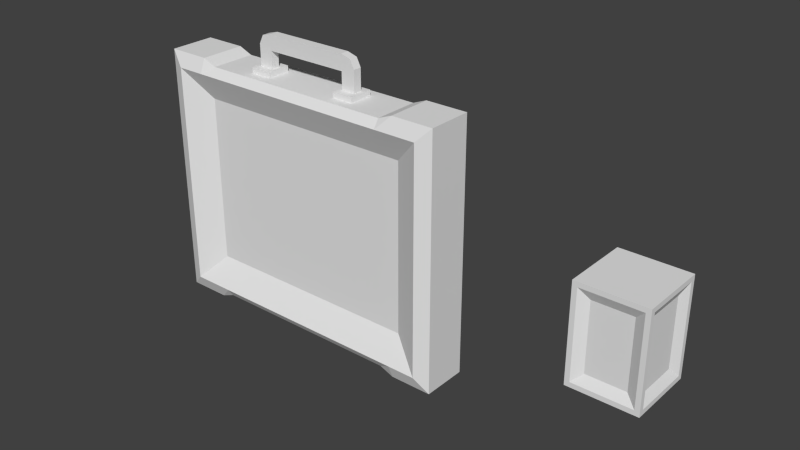 # Source: upgrade_pickups.blend  (saved by Blender 2.67.0; exported with 4.5.12 LTS)
import bpy
from mathutils import Matrix  # noqa: F401  (used for matrix-valued properties, if any)

bpy.ops.wm.read_factory_settings(use_empty=True)
scene = bpy.context.scene
scene.name = 'Scene'

# ---- collections
col_collection_1 = bpy.data.collections.new('Collection 1'); scene.collection.children.link(col_collection_1)

# ---- world
world_world = bpy.data.worlds.new('World'); scene.world = world_world
world_world.color = (0.05088, 0.05088, 0.05088)
world_world.use_sun_shadow = False
world_world.sun_shadow_jitter_overblur = 0.0
world_world.cycles.sampling_method = 'MANUAL'
world_world.cycles.sample_map_resolution = 256

# ---- meshes
me_cube = bpy.data.meshes.new('Cube')
me_cube.from_pydata([(-0.07, -0.1, -0.07), (-0.07, 0.1, -0.07), (0.07, 0.1, -0.07), (0.07, -0.1, -0.07), (-0.07, -0.1, 0.07), (-0.07, 0.1, 0.07), (0.07, 0.1, 0.07), (0.07, -0.1, 0.07), (-0.06, -0.09, 0.07), (-0.06, 0.09, 0.07), (0.06, 0.09, 0.07), (0.06, -0.09, 0.07), (-0.07, -0.09, 0.06), (-0.07, 0.09, 0.06), (-0.07, 0.09, -0.06), (-0.07, -0.09, -0.06), (0.07, 0.09, 0.06), (0.07, 0.09, -0.06), (0.07, -0.09, 0.06), (0.07, -0.09, -0.06), (-0.06, 0.09, -0.07), (-0.06, -0.09, -0.07), (0.06, 0.09, -0.07), (0.06, -0.09, -0.07), (-0.04, -0.07, 0.06), (-0.04, 0.07, 0.06), (0.04, 0.07, 0.06), (0.04, -0.07, 0.06), (-0.06, -0.07, 0.04), (-0.06, 0.07, 0.04), (-0.06, 0.07, -0.04), (-0.06, -0.07, -0.04), (0.06, 0.07, 0.04), (0.06, 0.07, -0.04), (0.06, -0.07, 0.04), (0.06, -0.07, -0.04), (-0.04, 0.07, -0.06), (-0.04, -0.07, -0.06), (0.04, 0.07, -0.06), (0.04, -0.07, -0.06)], [], [(28, 29, 30, 31), (32, 34, 35, 33), (37, 36, 38, 39), (27, 26, 25, 24), (8, 9, 5, 4), (9, 10, 6, 5), (10, 11, 7, 6), (11, 8, 4, 7), (13, 12, 4, 5), (14, 13, 5, 1), (15, 14, 1, 0), (12, 15, 0, 4), (16, 17, 2, 6), (18, 16, 6, 7), (19, 18, 7, 3), (17, 19, 3, 2), (20, 21, 0, 1), (22, 20, 1, 2), (23, 22, 2, 3), (21, 23, 3, 0), (24, 25, 9, 8), (25, 26, 10, 9), (26, 27, 11, 10), (27, 24, 8, 11), (29, 28, 12, 13), (30, 29, 13, 14), (31, 30, 14, 15), (28, 31, 15, 12), (5, 6, 2, 1), (0, 3, 7, 4), (32, 33, 17, 16), (34, 32, 16, 18), (35, 34, 18, 19), (33, 35, 19, 17), (36, 37, 21, 20), (38, 36, 20, 22), (39, 38, 22, 23), (37, 39, 23, 21)])
_uv = me_cube.uv_layers.new(name='UVMap')
_uv.uv.foreach_set('vector', [0.4697, 0.426, 0.4697, 0.6038, 0.2919, 0.6038, 0.2919, 0.426, 0.2919, 0.6038, 0.2919, 0.426, 0.4697, 0.426, 0.4697, 0.6038, 0.4697, 0.426, 0.4697, 0.6038, 0.2919, 0.6038, 0.2919, 0.426, 0.4697, 0.426, 0.4697, 0.6038, 0.2919, 0.6038, 0.2919, 0.426, 0.983, 0.2428, 0.7649, 0.2428, 0.7648, 0.1448, 0.9814, 0.1448, 0.983, 0.2428, 0.7649, 0.2428, 0.7648, 0.1448, 0.9814, 0.1448, 0.983, 0.2428, 0.7649, 0.2428, 0.7648, 0.1448, 0.9814, 0.1448, 0.983, 0.2428, 0.7649, 0.2428, 0.7648, 0.1448, 0.9814, 0.1448, 0.983, 0.2428, 0.7649, 0.2428, 0.7648, 0.1448, 0.9814, 0.1448, 0.983, 0.2428, 0.7649, 0.2428, 0.7648, 0.1448, 0.9814, 0.1448, 0.983, 0.2428, 0.7649, 0.2428, 0.7648, 0.1448, 0.9814, 0.1448, 0.983, 0.2428, 0.7649, 0.2428, 0.7648, 0.1448, 0.9814, 0.1448, 0.983, 0.2428, 0.7649, 0.2428, 0.7648, 0.1448, 0.9814, 0.1448, 0.983, 0.2428, 0.7649, 0.2428, 0.7648, 0.1448, 0.9814, 0.1448, 0.983, 0.2428, 0.7649, 0.2428, 0.7648, 0.1448, 0.9814, 0.1448, 0.983, 0.2428, 0.7649, 0.2428, 0.7648, 0.1448, 0.9814, 0.1448, 0.983, 0.2428, 0.7649, 0.2428, 0.7648, 0.1448, 0.9814, 0.1448, 0.983, 0.2428, 0.7649, 0.2428, 0.7648, 0.1448, 0.9814, 0.1448, 0.983, 0.2428, 0.7649, 0.2428, 0.7648, 0.1448, 0.9814, 0.1448, 0.983, 0.2428, 0.7649, 0.2428, 0.7648, 0.1448, 0.9814, 0.1448, 0.7696, 0.6625, 0.7696, 0.3354, 0.816, 0.2945, 0.816, 0.7034, 0.7696, 0.6625, 0.7696, 0.3354, 0.816, 0.2945, 0.816, 0.7034, 0.7696, 0.6625, 0.7696, 0.3354, 0.816, 0.2945, 0.816, 0.7034, 0.7696, 0.6625, 0.7696, 0.3354, 0.816, 0.2945, 0.816, 0.7034, 0.7696, 0.6625, 0.7696, 0.3354, 0.816, 0.2945, 0.816, 0.7034, 0.7696, 0.6625, 0.7696, 0.3354, 0.816, 0.2945, 0.816, 0.7034, 0.7696, 0.6625, 0.7696, 0.3354, 0.816, 0.2945, 0.816, 0.7034, 0.7696, 0.6625, 0.7696, 0.3354, 0.816, 0.2945, 0.816, 0.7034, 0.821, 0.4212, 0.9781, 0.4212, 0.9781, 0.5782, 0.821, 0.5782, 0.821, 0.4212, 0.9781, 0.4212, 0.9781, 0.5782, 0.821, 0.5782, 0.7696, 0.6625, 0.7696, 0.3354, 0.816, 0.2945, 0.816, 0.7034, 0.7696, 0.6625, 0.7696, 0.3354, 0.816, 0.2945, 0.816, 0.7034, 0.7696, 0.6625, 0.7696, 0.3354, 0.816, 0.2945, 0.816, 0.7034, 0.7696, 0.6625, 0.7696, 0.3354, 0.816, 0.2945, 0.816, 0.7034, 0.7696, 0.6625, 0.7696, 0.3354, 0.816, 0.2945, 0.816, 0.7034, 0.7696, 0.6625, 0.7696, 0.3354, 0.816, 0.2945, 0.816, 0.7034, 0.7696, 0.6625, 0.7696, 0.3354, 0.816, 0.2945, 0.816, 0.7034, 0.7696, 0.6625, 0.7696, 0.3354, 0.816, 0.2945, 0.816, 0.7034])
me_cube.use_remesh_preserve_volume = False
me_cube.use_remesh_preserve_attributes = False
me_cube.use_mirror_vertex_groups = False
me_cube.update()
me_cube_001 = bpy.data.meshes.new('Cube.001')
me_cube_001.from_pydata([(-0.3, 0.0609, -0.2402), (-0.3, 0.0609, 0.2398), (0.3, 0.0609, 0.2398), (0.3, 0.0609, -0.2402), (-0.3, -0.0591, -0.2402), (-0.3, -0.0591, 0.2398), (0.3, -0.0591, 0.2398), (0.3, -0.0591, -0.2402), (0.24, 0.0309, -0.1802), (-0.33, 0.0489, -0.2702), (-0.33, 0.0489, 0.2698), (0.33, 0.0489, 0.2698), (0.33, 0.0489, -0.2702), (-0.33, -0.0471, -0.2702), (-0.33, -0.0471, 0.2698), (0.33, -0.0471, 0.2698), (0.33, -0.0471, -0.2702), (-0.24, -0.0591, 0.2398), (0.24, -0.0591, 0.2398), (0.24, 0.0609, 0.2398), (-0.24, 0.0609, 0.2398), (0.24, -0.0591, -0.2402), (-0.24, -0.0591, -0.2402), (-0.24, 0.0609, -0.2402), (0.24, 0.0609, -0.2402), (0.24, -0.0291, -0.1802), (-0.24, 0.0309, -0.1802), (-0.24, -0.0471, 0.2698), (0.24, -0.0471, 0.2698), (0.24, 0.0489, 0.2698), (-0.24, 0.0489, 0.2698), (0.24, -0.0471, -0.2702), (-0.24, -0.0471, -0.2702), (-0.24, 0.0489, -0.2702), (0.24, 0.0489, -0.2702), (-0.3, -0.0591, -0.1802), (-0.3, -0.0591, 0.1798), (-0.3, 0.0609, 0.1798), (-0.3, 0.0609, -0.1802), (0.3, -0.0591, 0.1798), (0.3, -0.0591, -0.1802), (0.3, 0.0609, -0.1802), (0.3, 0.0609, 0.1798), (-0.24, -0.0291, 0.1798), (-0.24, 0.0309, 0.1798), (0.24, -0.0291, 0.1798), (0.24, 0.0309, 0.1798), (-0.33, -0.0471, -0.1802), (-0.33, -0.0471, 0.1798), (-0.33, 0.0489, 0.1798), (-0.33, 0.0489, -0.1802), (0.33, -0.0471, 0.1798), (0.33, -0.0471, -0.1802), (0.33, 0.0489, -0.1802), (0.33, 0.0489, 0.1798), (-0.24, -0.0291, -0.1802), (0.21, -0.0591, 0.2398), (-0.21, -0.0591, 0.2398), (-0.21, 0.0609, 0.2398), (0.21, 0.0609, 0.2398), (-0.21, -0.0591, -0.2402), (0.21, -0.0591, -0.2402), (0.21, 0.0609, -0.2402), (-0.21, 0.0609, -0.2402), (0.21, -0.0291, 0.1798), (-0.21, -0.0291, 0.1798), (-0.21, 0.0309, 0.1798), (0.21, 0.0309, 0.1798), (-0.21, -0.0291, -0.1802), (0.21, -0.0471, 0.2578), (-0.21, -0.0471, 0.2578), (0.21, 0.0489, 0.2578), (-0.21, -0.0471, -0.2582), (0.21, -0.0471, -0.2582), (0.21, 0.0489, -0.2582), (-0.21, 0.0489, -0.2582), (-0.21, 0.0309, -0.1802), (0.21, 0.0309, -0.1802), (0.21, -0.0291, -0.1802), (-0.06, -0.0471, 0.2578), (6.676e-10, 0.0489, 0.2578), (-0.21, 0.0489, 0.2578), (-0.06, 0.0489, 0.2578), (0.06, -0.0471, 0.2578), (0.06, 0.0489, 0.2578), (0.0825, -0.0246, 0.2578), (0.1275, -0.0246, 0.2578), (0.0825, 0.0264, 0.2578), (0.1275, 0.0264, 0.2578), (-0.0825, -0.0246, 0.2578), (-0.1275, -0.0246, 0.2578), (-0.1275, 0.0264, 0.2578), (-0.0825, 0.0264, 0.2578), (0.0825, -0.0246, 0.2698), (0.1275, -0.0246, 0.2698), (0.0825, 0.0264, 0.2698), (0.1275, 0.0264, 0.2698), (-0.0825, -0.0246, 0.2698), (-0.1275, -0.0246, 0.2698), (-0.1275, 0.0264, 0.2698), (-0.0825, 0.0264, 0.2698), (0.09, -0.008104, 0.2698), (0.12, -0.008104, 0.2698), (0.09, 0.009896, 0.2698), (0.12, 0.009896, 0.2698), (-0.09, -0.008104, 0.2698), (-0.12, -0.008104, 0.2698), (-0.12, 0.009896, 0.2698), (-0.09, 0.009896, 0.2698), (0.09, -0.008104, 0.3058), (0.12, -0.008104, 0.3148), (0.12, 0.009896, 0.3148), (-0.12, -0.008104, 0.3148), (-0.12, 0.009896, 0.3148), (-0.09, 0.009896, 0.3058), (0.111, -0.008104, 0.3328), (0.111, 0.009896, 0.3328), (-0.09, -0.008104, 0.3058), (-0.111, -0.008104, 0.3328), (-0.111, 0.009896, 0.3328), (0.09, 0.009896, 0.3058), (0.09, -0.008104, 0.3388), (0.09, 0.009896, 0.3388), (-0.09, -0.008104, 0.3388), (-0.09, 0.009896, 0.3388)], [], [(18, 6, 15, 28), (42, 2, 11, 54), (38, 0, 9, 50), (40, 7, 16, 52), (48, 14, 10, 49), (28, 15, 11, 29), (52, 16, 12, 53), (32, 13, 9, 33), (24, 3, 12, 34), (20, 1, 10, 30), (22, 4, 13, 32), (36, 5, 14, 48), (5, 17, 27, 14), (56, 18, 28, 69), (14, 27, 30, 10), (16, 31, 34, 12), (72, 32, 33, 75), (0, 23, 33, 9), (62, 24, 34, 74), (2, 19, 29, 11), (7, 21, 31, 16), (60, 22, 32, 72), (3, 41, 53, 12), (41, 42, 54, 53), (1, 37, 49, 10), (37, 38, 50, 49), (6, 39, 51, 15), (39, 40, 52, 51), (13, 47, 50, 9), (47, 48, 49, 50), (15, 51, 54, 11), (51, 52, 53, 54), (4, 35, 47, 13), (35, 36, 48, 47), (55, 4, 22), (55, 35, 4), (8, 3, 24), (46, 19, 2), (45, 6, 18), (25, 45, 64, 78), (17, 57, 70, 27), (57, 56, 69, 83, 79, 70), (25, 7, 40), (26, 0, 38), (55, 43, 36, 35), (43, 17, 5), (65, 64, 56, 57), (77, 67, 46, 8), (67, 66, 58, 59), (46, 67, 59, 19), (77, 8, 24, 62), (44, 26, 38, 37), (44, 1, 20), (59, 58, 81, 80, 84, 71), (31, 73, 74, 34), (73, 72, 75, 74), (23, 63, 75, 33), (63, 62, 74, 75), (19, 59, 71, 29), (21, 61, 73, 31), (61, 60, 72, 73), (68, 65, 43, 55), (26, 44, 66, 76), (45, 25, 40, 39), (43, 65, 57, 17), (26, 23, 0), (25, 21, 7), (66, 44, 20, 58), (64, 45, 18, 56), (44, 37, 1), (76, 66, 67, 77), (76, 77, 62, 63), (45, 39, 6), (46, 2, 42), (68, 55, 22, 60), (43, 5, 36), (78, 64, 65, 68), (8, 41, 3), (8, 46, 42, 41), (26, 76, 63, 23), (78, 68, 60, 61), (25, 78, 61, 21), (92, 91, 99, 100), (27, 70, 81, 30), (58, 20, 30, 81), (69, 28, 29, 71), (82, 84, 80), (79, 83, 84, 82), (81, 82, 80), (91, 90, 98, 99), (86, 85, 83, 69), (87, 88, 71, 84), (88, 86, 69, 71), (85, 87, 84, 83), (89, 90, 70, 79), (90, 91, 81, 70), (92, 89, 79, 82), (91, 92, 82, 81), (88, 87, 95, 96), (90, 89, 97, 98), (87, 85, 93, 95), (89, 92, 100, 97), (85, 86, 94, 93), (86, 88, 96, 94), (102, 101, 93, 94), (103, 104, 96, 95), (104, 102, 94, 96), (101, 103, 95, 93), (105, 106, 98, 97), (106, 107, 99, 98), (108, 105, 97, 100), (107, 108, 100, 99), (110, 111, 116, 115), (107, 106, 112, 113), (108, 107, 113, 114), (102, 104, 111, 110), (115, 116, 122, 121), (114, 124, 122, 120), (109, 121, 122, 120), (113, 112, 118, 119), (117, 114, 120, 109), (114, 113, 119), (123, 117, 109, 121), (124, 123, 121, 122), (119, 118, 123, 124), (104, 103, 120, 111), (105, 108, 114, 117), (114, 119, 124), (106, 105, 117, 112), (116, 120, 122), (109, 115, 121), (103, 101, 109, 120), (101, 102, 110, 109), (118, 117, 123), (112, 117, 118), (111, 120, 116), (109, 110, 115)])
_uv = me_cube_001.uv_layers.new(name='UVMap')
_uv.uv.foreach_set('vector', [0.7484, 0.5151, 0.7491, 0.5662, 0.722, 0.5922, 0.7208, 0.5155, 0.7508, 0.5506, 0.7508, 0.6136, 0.7168, 0.6452, 0.7168, 0.5506, 0.7509, 0.5505, 0.7509, 0.6135, 0.7169, 0.645, 0.7169, 0.5505, 0.7508, 0.5506, 0.7508, 0.6136, 0.7168, 0.6452, 0.7168, 0.5506, 0.6032, 0.8315, 0.718, 0.8315, 0.7179, 0.9539, 0.6032, 0.9539, 0.648, 0.8433, 0.7412, 0.8433, 0.7412, 0.9428, 0.648, 0.9428, 0.1441, 0.9602, 0.02934, 0.9602, 0.02934, 0.8378, 0.1441, 0.8378, 0.1459, 0.9428, 0.05267, 0.9428, 0.05267, 0.8433, 0.1459, 0.8433, 0.7484, 0.5151, 0.7491, 0.5662, 0.722, 0.5922, 0.7208, 0.5155, 0.7492, 0.4813, 0.75, 0.5321, 0.723, 0.5579, 0.7219, 0.4817, 0.7484, 0.5151, 0.7491, 0.5662, 0.722, 0.5922, 0.7208, 0.5155, 0.7508, 0.5506, 0.7508, 0.6136, 0.7168, 0.6452, 0.7168, 0.5506, 0.7491, 0.05478, 0.7484, 0.1059, 0.7208, 0.1055, 0.722, 0.02878, 0.7484, 0.4895, 0.7484, 0.5151, 0.7208, 0.5155, 0.7299, 0.4895, 0.05267, 0.8433, 0.1459, 0.8433, 0.1459, 0.9428, 0.05267, 0.9428, 0.7412, 0.9428, 0.648, 0.9428, 0.648, 0.8433, 0.7412, 0.8433, 0.1794, 0.9428, 0.1459, 0.9428, 0.1459, 0.8433, 0.1794, 0.8433, 0.7491, 0.05478, 0.7484, 0.1059, 0.7208, 0.1055, 0.722, 0.02878, 0.7484, 0.4895, 0.7484, 0.5151, 0.7208, 0.5155, 0.7299, 0.4895, 0.7502, 0.02396, 0.7494, 0.07477, 0.722, 0.07434, 0.7232, -0.001874, 0.7491, 0.05478, 0.7484, 0.1059, 0.7208, 0.1055, 0.722, 0.02878, 0.7484, 0.4895, 0.7484, 0.5151, 0.7208, 0.5155, 0.7299, 0.4895, 0.7508, 0.1094, 0.7508, 0.1724, 0.7168, 0.1724, 0.7168, 0.07789, 0.7508, 0.1724, 0.7508, 0.5506, 0.7168, 0.5506, 0.7168, 0.1724, 0.7509, 0.1093, 0.7509, 0.1723, 0.7169, 0.1723, 0.7169, 0.07776, 0.7509, 0.1723, 0.7509, 0.5505, 0.7169, 0.5505, 0.7169, 0.1723, 0.7508, 0.1094, 0.7508, 0.1724, 0.7168, 0.1724, 0.7168, 0.07789, 0.7508, 0.1724, 0.7508, 0.5506, 0.7168, 0.5506, 0.7168, 0.1724, 0.0295, 0.8313, 0.1442, 0.8313, 0.1442, 0.9537, 0.02945, 0.9537, 0.1442, 0.8313, 0.6032, 0.8315, 0.6032, 0.9539, 0.1442, 0.9537, 0.7179, 0.9602, 0.6031, 0.9602, 0.6031, 0.8378, 0.7179, 0.8378, 0.6031, 0.9602, 0.1441, 0.9602, 0.1441, 0.8378, 0.6031, 0.8378, 0.7508, 0.1094, 0.7508, 0.1724, 0.7168, 0.1724, 0.7168, 0.07789, 0.7508, 0.1724, 0.7508, 0.5506, 0.7168, 0.5506, 0.7168, 0.1724, 0.7641, 0.07395, 0.8246, 0.01988, 0.8246, 0.07395, 0.7613, 0.4927, 0.8395, 0.4927, 0.8395, 0.5626, 0.7641, 0.07395, 0.8246, 0.01988, 0.8246, 0.07395, 0.7641, 0.5065, 0.8246, 0.5065, 0.8246, 0.5606, 0.7641, 0.07395, 0.8246, 0.01988, 0.8246, 0.07395, 0.7344, -0.0006702, 0.7344, 0.2788, 0.7062, 0.2788, 0.7062, -0.0006702, 0.7484, 0.1059, 0.7484, 0.1315, 0.7299, 0.1315, 0.7208, 0.1055, 0.7484, 0.1315, 0.7484, 0.4895, 0.7299, 0.4895, 0.7299, 0.3616, 0.7299, 0.2593, 0.7299, 0.1315, 0.7613, 0.07278, 0.8395, 0.002796, 0.8395, 0.07278, 0.7613, 0.07278, 0.8395, 0.002796, 0.8395, 0.07278, 0.7613, 0.4927, 0.7613, 0.07278, 0.8395, 0.07278, 0.8395, 0.4927, 0.7641, 0.5065, 0.8246, 0.5065, 0.8246, 0.5606, 0.7641, 0.4795, 0.7641, 0.101, 0.8246, 0.101, 0.8246, 0.4795, 0.3118, -0.0006703, 0.3118, 0.2788, 0.2837, 0.2788, 0.2837, -0.0006703, 0.7641, 0.4795, 0.7641, 0.101, 0.8246, 0.101, 0.8246, 0.4795, 0.7641, 0.5065, 0.7641, 0.4795, 0.8246, 0.4795, 0.8246, 0.5065, 0.7641, 0.101, 0.7641, 0.07395, 0.8246, 0.07395, 0.8246, 0.101, 0.7613, 0.4927, 0.7613, 0.07278, 0.8395, 0.07278, 0.8395, 0.4927, 0.7641, 0.07395, 0.8246, 0.01988, 0.8246, 0.07395, 0.7494, 0.1002, 0.7493, 0.4559, 0.7309, 0.4559, 0.731, 0.278, 0.731, 0.2272, 0.7311, 0.1002, 0.648, 0.9428, 0.6145, 0.9428, 0.6145, 0.8433, 0.648, 0.8433, 0.6145, 0.9428, 0.1794, 0.9428, 0.1794, 0.8433, 0.6145, 0.8433, 0.7484, 0.1059, 0.7484, 0.1315, 0.7299, 0.1315, 0.7208, 0.1055, 0.7484, 0.1315, 0.7484, 0.4895, 0.7299, 0.4895, 0.7299, 0.1315, 0.7494, 0.07477, 0.7494, 0.1002, 0.7311, 0.1002, 0.722, 0.07434, 0.7484, 0.1059, 0.7484, 0.1315, 0.7299, 0.1315, 0.7208, 0.1055, 0.7484, 0.1315, 0.7484, 0.4895, 0.7299, 0.4895, 0.7299, 0.1315, 0.3118, -0.0006701, 0.3118, 0.2788, 0.2837, 0.2788, 0.2837, -0.0006701, 0.7344, -0.0006701, 0.7344, 0.2788, 0.7062, 0.2788, 0.7062, -0.0006701, 0.7613, 0.4927, 0.7613, 0.07278, 0.8395, 0.07278, 0.8395, 0.4927, 0.7641, 0.5065, 0.7641, 0.4795, 0.8246, 0.4795, 0.8246, 0.5065, 0.7641, 0.5065, 0.8246, 0.5065, 0.8246, 0.5606, 0.7641, 0.5065, 0.8246, 0.5065, 0.8246, 0.5606, 0.7641, 0.101, 0.7641, 0.07395, 0.8246, 0.07395, 0.8246, 0.101, 0.7641, 0.101, 0.7641, 0.07395, 0.8246, 0.07395, 0.8246, 0.101, 0.7613, 0.4927, 0.8395, 0.4927, 0.8395, 0.5626, 0.7062, -0.0006701, 0.7062, 0.2788, 0.3118, 0.2788, 0.3118, -0.0006703, 0.7641, 0.4795, 0.7641, 0.101, 0.8246, 0.101, 0.8246, 0.4795, 0.7613, 0.4927, 0.8395, 0.4927, 0.8395, 0.5626, 0.7613, 0.07278, 0.8395, 0.002796, 0.8395, 0.07278, 0.7641, 0.101, 0.7641, 0.07395, 0.8246, 0.07395, 0.8246, 0.101, 0.7613, 0.07278, 0.8395, 0.002796, 0.8395, 0.07278, 0.7062, -0.0006702, 0.7062, 0.2788, 0.3118, 0.2788, 0.3118, -0.0006701, 0.7613, 0.4927, 0.8395, 0.4927, 0.8395, 0.5626, 0.7613, 0.4927, 0.7613, 0.07278, 0.8395, 0.07278, 0.8395, 0.4927, 0.7641, 0.5065, 0.7641, 0.4795, 0.8246, 0.4795, 0.8246, 0.5065, 0.7641, 0.4795, 0.7641, 0.101, 0.8246, 0.101, 0.8246, 0.4795, 0.7641, 0.5065, 0.7641, 0.4795, 0.8246, 0.4795, 0.8246, 0.5065, 0.948, 0.3637, 0.9478, 0.4342, 0.929, 0.4342, 0.9292, 0.3637, 0.1459, 0.8433, 0.1794, 0.8433, 0.1794, 0.9428, 0.1459, 0.9428, 0.7493, 0.4559, 0.7492, 0.4813, 0.7219, 0.4817, 0.7309, 0.4559, 0.6145, 0.8433, 0.648, 0.8433, 0.648, 0.9428, 0.6145, 0.9428, 0.0, 0.0, 1.0, 0.0, 1.0, 1.0, 0.3348, 0.8433, 0.4591, 0.8433, 0.4591, 0.9428, 0.3348, 0.9428, 0.0, 0.0, 1.0, 0.0, 1.0, 1.0, 0.8907, 0.3637, 0.891, 0.4436, 0.8722, 0.4436, 0.8719, 0.3637, 0.529, 0.8666, 0.4824, 0.8666, 0.4591, 0.8433, 0.6145, 0.8433, 0.4824, 0.9195, 0.529, 0.9195, 0.6145, 0.9428, 0.4591, 0.9428, 0.529, 0.9195, 0.529, 0.8666, 0.6145, 0.8433, 0.6145, 0.9428, 0.4824, 0.8666, 0.4824, 0.9195, 0.4591, 0.9428, 0.4591, 0.8433, 0.3115, 0.8666, 0.2648, 0.8666, 0.1794, 0.8433, 0.3348, 0.8433, 0.2648, 0.8666, 0.2648, 0.9195, 0.1794, 0.9428, 0.1794, 0.8433, 0.3115, 0.9195, 0.3115, 0.8666, 0.3348, 0.8433, 0.3348, 0.9428, 0.2648, 0.9195, 0.3115, 0.9195, 0.3348, 0.9428, 0.1794, 0.9428, 0.9805, 0.2836, 0.9807, 0.3541, 0.9619, 0.3541, 0.9617, 0.2837, 0.9288, 0.3637, 0.929, 0.4342, 0.9102, 0.4342, 0.91, 0.3637, 0.839, 0.3637, 0.8393, 0.4436, 0.8205, 0.4436, 0.8202, 0.3637, 0.8717, 0.3637, 0.8719, 0.4436, 0.8531, 0.4436, 0.8529, 0.3637, 0.9668, 0.3637, 0.967, 0.4342, 0.9482, 0.4342, 0.948, 0.3637, 0.9098, 0.3637, 0.91, 0.4436, 0.8912, 0.4436, 0.891, 0.3637, 0.9498, 0.3095, 0.9028, 0.3096, 0.891, 0.2838, 0.9614, 0.2836, 0.9029, 0.3378, 0.9499, 0.3377, 0.9617, 0.3635, 0.8912, 0.3637, 0.9499, 0.3377, 0.9498, 0.3095, 0.9614, 0.2836, 0.9617, 0.3635, 0.9028, 0.3096, 0.9029, 0.3378, 0.8912, 0.3637, 0.891, 0.2838, 0.8321, 0.3377, 0.8791, 0.3378, 0.8907, 0.3637, 0.8202, 0.3635, 0.8791, 0.3378, 0.8791, 0.3096, 0.891, 0.2838, 0.8907, 0.3637, 0.8322, 0.3095, 0.8321, 0.3377, 0.8202, 0.3635, 0.8205, 0.2836, 0.8791, 0.3096, 0.8322, 0.3095, 0.8205, 0.2836, 0.891, 0.2838, 0.9512, 0.1853, 0.9769, 0.1853, 0.977, 0.2126, 0.9513, 0.2127, 0.8499, 0.2079, 0.9137, 0.2079, 0.9137, 0.3674, 0.8499, 0.3674, 0.9819, 0.4216, 0.9821, 0.4644, 0.9178, 0.4646, 0.9305, 0.4218, 0.951, 0.1218, 0.9767, 0.1218, 0.9769, 0.1853, 0.9512, 0.1853, 0.9243, 0.1218, 0.95, 0.1218, 0.9501, 0.1518, 0.9244, 0.1518, 0.9305, 0.4218, 0.8834, 0.4219, 0.8826, 0.1649, 0.9298, 0.1648, 0.0, 0.0, 1.0, 0.0, 1.0, 1.0, 0.0, 1.0, 0.951, 0.3138, 0.9767, 0.3137, 0.9768, 0.3417, 0.9511, 0.3417, 0.9245, 0.4465, 0.8951, 0.4465, 0.8951, 0.1527, 0.9245, 0.1527, 0.9305, 0.4218, 0.9178, 0.4646, 0.8921, 0.4519, 0.8249, 0.1649, 0.872, 0.1648, 0.8728, 0.4218, 0.8257, 0.4219, 0.9509, 0.4088, 0.9252, 0.4088, 0.9244, 0.1518, 0.9501, 0.1518, 0.951, 0.4387, 0.9253, 0.4388, 0.9252, 0.4088, 0.9509, 0.4088, 0.981, 0.1218, 0.9812, 0.1646, 0.9298, 0.1648, 0.9168, 0.122, 0.9511, 0.2127, 0.9768, 0.2128, 0.9767, 0.2636, 0.951, 0.2635, 0.9305, 0.4218, 0.8921, 0.4519, 0.8834, 0.4219, 0.9233, 0.1218, 0.9234, 0.1646, 0.872, 0.1648, 0.859, 0.122, 0.8911, 0.1349, 0.9298, 0.1648, 0.8826, 0.1649, 0.8728, 0.4218, 0.8343, 0.4519, 0.8257, 0.4219, 0.9511, 0.2636, 0.9768, 0.2637, 0.9767, 0.3137, 0.951, 0.3136, 0.9242, 0.4216, 0.9243, 0.4644, 0.8601, 0.4646, 0.8728, 0.4218, 0.8333, 0.1349, 0.872, 0.1648, 0.8249, 0.1649, 0.859, 0.122, 0.872, 0.1648, 0.8333, 0.1349, 0.9168, 0.122, 0.9298, 0.1648, 0.8911, 0.1349, 0.8728, 0.4218, 0.8601, 0.4646, 0.8343, 0.4519])
me_cube_001.use_remesh_preserve_volume = False
me_cube_001.use_remesh_preserve_attributes = False
me_cube_001.use_mirror_vertex_groups = False
me_cube_001.update()

# ---- objects
ob_itm_eq_upgrade_biological = bpy.data.objects.new('itm_eq_upgrade_biological', me_cube)
ob_itm_eq_upgrade_mechanical = bpy.data.objects.new('itm_eq_upgrade_mechanical', me_cube_001)

# ---- transforms, parenting, visibility, modifiers, constraints
ob_itm_eq_upgrade_biological.location = (0.0, 0.0, 0.0)
ob_itm_eq_upgrade_biological.rotation_euler = (1.571, 2.22e-16, 2.22e-16)
ob_itm_eq_upgrade_biological.lineart.crease_threshold = 0.0
ob_itm_eq_upgrade_mechanical.location = (-0.7, 0.0, 0.0)
ob_itm_eq_upgrade_mechanical.lineart.crease_threshold = 0.0

# ---- collection membership
col_collection_1.objects.link(ob_itm_eq_upgrade_biological)
col_collection_1.objects.link(ob_itm_eq_upgrade_mechanical)

# ---- scene / render settings (as saved in the file)
scene.frame_start = 1; scene.frame_end = 250; scene.frame_set(1)
scene.render.engine = 'BLENDER_EEVEE_NEXT'
scene.render.image_settings.color_mode = 'RGB'
scene.render.image_settings.compression = 90
scene.render.resolution_percentage = 50
scene.render.dither_intensity = 0.0
scene.cycles.use_denoising = False
scene.cycles.samples = 10
scene.cycles.sampling_pattern = 'TABULATED_SOBOL'
scene.cycles.light_sampling_threshold = 0.0
scene.cycles.use_adaptive_sampling = False
scene.cycles.use_light_tree = False
scene.cycles.blur_glossy = 0.0
scene.cycles.volume_bounces = 1
scene.cycles.pixel_filter_type = 'GAUSSIAN'
scene.cycles.sample_clamp_indirect = 0.0
scene.view_settings.view_transform = 'Standard'
bpy.context.view_layer.update()

# ---- added for rendering (the .blend has no active camera and no usable light): camera, sun
cam_auto = bpy.data.cameras.new('AutoCamera')
cam_auto.lens = 50.0
cam_auto.sensor_width = 36.0
cam_auto.clip_end = 1000.0
ob_auto_camera = bpy.data.objects.new('AutoCamera', cam_auto)
scene.collection.objects.link(ob_auto_camera)
ob_auto_camera.location = (0.690503, -1.4046, 0.970694)
ob_auto_camera.rotation_euler = (1.09748, -7.21219e-08, 0.694738)
scene.camera = ob_auto_camera
light_auto_sun = bpy.data.lights.new('AutoSun', 'SUN')
light_auto_sun.energy = 3.0
light_auto_sun.angle = 0.0523599
ob_auto_sun = bpy.data.objects.new('AutoSun', light_auto_sun)
scene.collection.objects.link(ob_auto_sun)
ob_auto_sun.rotation_euler = (0.872665, 0.174533, 0.523599)
bpy.context.view_layer.update()
